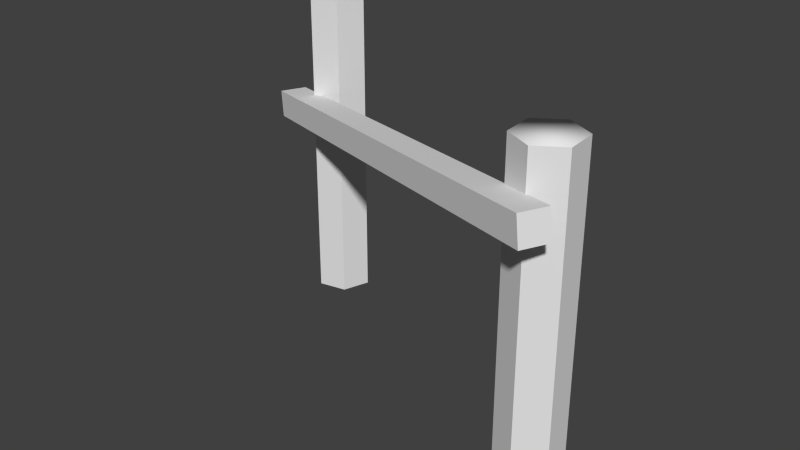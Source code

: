 # Source: Fence_Full.blend  (saved by Blender 2.59.0; exported with 4.5.12 LTS)
import bpy
from mathutils import Matrix  # noqa: F401  (used for matrix-valued properties, if any)

bpy.ops.wm.read_factory_settings(use_empty=True)
scene = bpy.context.scene
scene.name = 'Scene'

# ---- collections
col_collection_1 = bpy.data.collections.new('Collection 1'); scene.collection.children.link(col_collection_1)

# ---- materials (node trees are filled in below, after node groups)
mat_initialshadinggroup = bpy.data.materials.new('initialShadingGroup')
mat_initialshadinggroup.alpha_threshold = 0.0
mat_initialshadinggroup.use_transparent_shadow = False
mat_initialshadinggroup.roughness = 0.5
mat_initialshadinggroup.line_color = (0.0, 0.0, 0.0, 1.0)

# ---- material node trees

# ---- world
world_world = bpy.data.worlds.new('World'); scene.world = world_world
world_world.color = (0.05088, 0.05088, 0.05088)
world_world.use_sun_shadow = False
world_world.sun_shadow_jitter_overblur = 0.0
world_world.cycles.sampling_method = 'MANUAL'
world_world.cycles.sample_map_resolution = 256

# ---- meshes
me_polysurface41 = bpy.data.meshes.new('polySurface41')
me_polysurface41.from_pydata([(-1.221, 0.4706, -0.6785), (1.228, 0.04064, 0.498), (1.249, 0.1888, 0.5081), (-1.199, 0.6188, -0.6684), (1.314, 0.1888, 0.3729), (-1.134, 0.6188, -0.8036), (1.293, 0.04064, 0.3628), (-1.156, 0.4706, -0.8137), (-1.164, -1.027, -0.3382), (-1.014, -1.027, -0.2647), (-1.014, 0.7962, -0.2647), (-1.164, 0.7962, -0.3382), (-0.8756, -1.027, -0.3576), (-0.8756, 0.7962, -0.3576), (-0.8868, -1.027, -0.524), (-0.8868, 0.7962, -0.524), (-1.036, -1.027, -0.5974), (-1.036, 0.7962, -0.5974), (-1.175, -1.027, -0.5045), (-1.175, 0.7962, -0.5045), (0.831, -1.016, 0.5667), (0.9418, -1.016, 0.6912), (0.9418, 0.8076, 0.6912), (0.831, 0.8076, 0.5667), (1.105, -1.016, 0.6575), (1.105, 0.8076, 0.6575), (1.158, -1.016, 0.4992), (1.158, 0.8076, 0.4992), (1.047, -1.016, 0.3747), (1.047, 0.8076, 0.3747), (0.8834, -1.016, 0.4084), (0.8834, 0.8076, 0.4084)], [], [(0, 1, 2, 3), (3, 2, 4, 5), (5, 4, 6, 7), (1, 0, 7, 6), (1, 6, 4, 2), (7, 0, 3, 5), (8, 9, 10, 11), (9, 12, 13, 10), (12, 14, 15, 13), (14, 16, 17, 15), (16, 18, 19, 17), (18, 8, 11, 19), (13, 15, 17, 19), (13, 19, 11, 10), (20, 21, 22, 23), (21, 24, 25, 22), (24, 26, 27, 25), (26, 28, 29, 27), (28, 30, 31, 29), (30, 20, 23, 31), (25, 27, 29, 31), (25, 31, 23, 22)])
me_polysurface41.polygons.foreach_set('use_smooth', [0, 0, 0, 0, 0, 0, 0, 0, 0, 0, 0, 0, 1, 1, 0, 0, 0, 0, 0, 0, 1, 1])
_uv = me_polysurface41.uv_layers.new(name='UVTex')
_uv.uv.foreach_set('vector', [0.375, 0.0, 0.625, 0.0, 0.625, 0.25, 0.375, 0.25, 0.375, 0.25, 0.625, 0.25, 0.625, 0.5, 0.375, 0.5, 0.375, 0.5, 0.625, 0.5, 0.625, 0.75, 0.375, 0.75, 0.625, 1.0, 0.375, 1.0, 0.375, 0.75, 0.625, 0.75, 0.625, 0.0, 0.875, 0.0, 0.875, 0.25, 0.625, 0.25, 0.125, 0.0, 0.375, 0.0, 0.375, 0.25, 0.125, 0.25, 0.375, 0.3125, 0.4167, 0.3125, 0.4167, 0.6884, 0.375, 0.6884, 0.4167, 0.3125, 0.4583, 0.3125, 0.4583, 0.6884, 0.4167, 0.6884, 0.4583, 0.3125, 0.5, 0.3125, 0.5, 0.6884, 0.4583, 0.6884, 0.5, 0.3125, 0.5417, 0.3125, 0.5417, 0.6884, 0.5, 0.6884, 0.5417, 0.3125, 0.5833, 0.3125, 0.5833, 0.6884, 0.5417, 0.6884, 0.5833, 0.3125, 0.625, 0.3125, 0.625, 0.6884, 0.5833, 0.6884, 0.3438, 0.8438, 0.4219, 0.7084, 0.5781, 0.7084, 0.6562, 0.8438, 0.3438, 0.8438, 0.6562, 0.8438, 0.5781, 0.9791, 0.4219, 0.9791, 0.375, 0.3125, 0.4167, 0.3125, 0.4167, 0.6884, 0.375, 0.6884, 0.4167, 0.3125, 0.4583, 0.3125, 0.4583, 0.6884, 0.4167, 0.6884, 0.4583, 0.3125, 0.5, 0.3125, 0.5, 0.6884, 0.4583, 0.6884, 0.5, 0.3125, 0.5417, 0.3125, 0.5417, 0.6884, 0.5, 0.6884, 0.5417, 0.3125, 0.5833, 0.3125, 0.5833, 0.6884, 0.5417, 0.6884, 0.5833, 0.3125, 0.625, 0.3125, 0.625, 0.6884, 0.5833, 0.6884, 0.3438, 0.8438, 0.4219, 0.7084, 0.5781, 0.7084, 0.6562, 0.8438, 0.3438, 0.8438, 0.6562, 0.8438, 0.5781, 0.9791, 0.4219, 0.9791])
me_polysurface41.materials.append(mat_initialshadinggroup)
me_polysurface41.use_remesh_preserve_volume = False
me_polysurface41.use_remesh_preserve_attributes = False
me_polysurface41.use_mirror_vertex_groups = False
me_polysurface41.update()

# ---- objects
ob_mesh_001 = bpy.data.objects.new('Mesh.001', me_polysurface41)

# ---- transforms, parenting, visibility, modifiers, constraints
ob_mesh_001.location = (-0.0197, -21.85, 46.78)
ob_mesh_001.rotation_euler = (1.571, -0.0, 3.142)
ob_mesh_001.scale = (50.19, 50.19, 50.19)
ob_mesh_001.lineart.crease_threshold = 0.0

# ---- collection membership
col_collection_1.objects.link(ob_mesh_001)

# ---- scene / render settings (as saved in the file)
scene.frame_start = 1; scene.frame_end = 250; scene.frame_set(1)
scene.render.engine = 'BLENDER_EEVEE_NEXT'
scene.render.image_settings.color_mode = 'RGB'
scene.render.image_settings.compression = 90
scene.render.resolution_percentage = 50
scene.render.dither_intensity = 0.0
scene.render.bake_margin = 2
scene.render.bake_bias = 0.0
scene.cycles.use_denoising = False
scene.cycles.samples = 10
scene.cycles.sampling_pattern = 'TABULATED_SOBOL'
scene.cycles.light_sampling_threshold = 0.0
scene.cycles.use_adaptive_sampling = False
scene.cycles.use_light_tree = False
scene.cycles.blur_glossy = 0.0
scene.cycles.volume_bounces = 1
scene.cycles.pixel_filter_type = 'GAUSSIAN'
scene.cycles.sample_clamp_indirect = 0.0
scene.view_settings.view_transform = 'Standard'
bpy.context.view_layer.update()

# ---- added for rendering (the .blend has no active camera and no usable light): camera, sun
cam_auto = bpy.data.cameras.new('AutoCamera')
cam_auto.lens = 50.0
cam_auto.sensor_width = 36.0
cam_auto.clip_end = 2829.71
ob_auto_camera = bpy.data.objects.new('AutoCamera', cam_auto)
scene.collection.objects.link(ob_auto_camera)
ob_auto_camera.location = (158.882, -218.413, 170.257)
ob_auto_camera.rotation_euler = (1.09748, -7.21219e-08, 0.694738)
scene.camera = ob_auto_camera
light_auto_sun = bpy.data.lights.new('AutoSun', 'SUN')
light_auto_sun.energy = 3.0
light_auto_sun.angle = 0.0523599
ob_auto_sun = bpy.data.objects.new('AutoSun', light_auto_sun)
scene.collection.objects.link(ob_auto_sun)
ob_auto_sun.rotation_euler = (0.872665, 0.174533, 0.523599)
bpy.context.view_layer.update()
